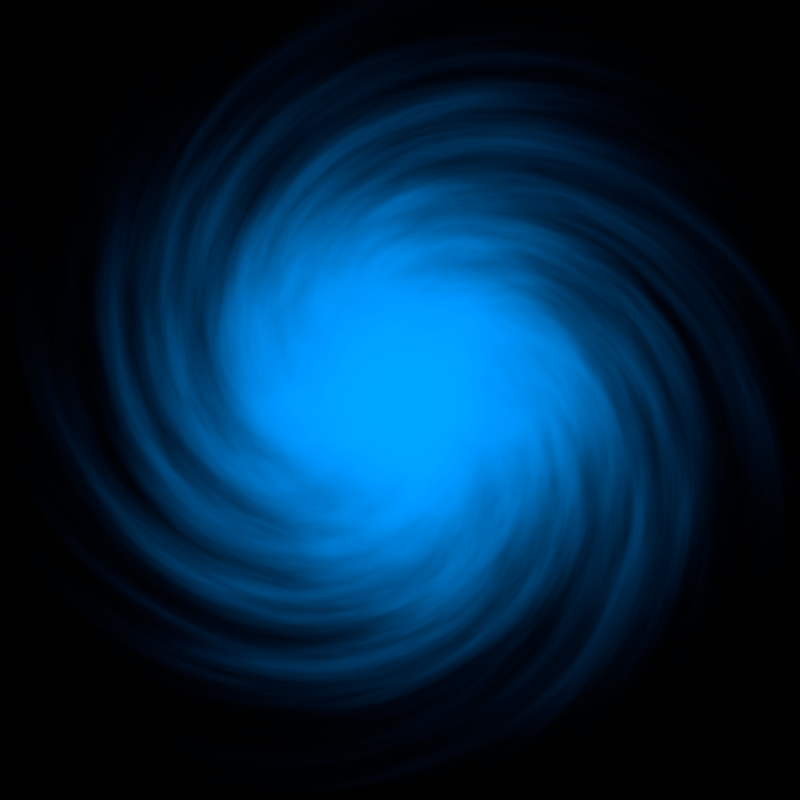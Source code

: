 # Source: crunch.blend  (saved by Blender 2.82.7; exported with 4.5.12 LTS)
import bpy
from mathutils import Matrix  # noqa: F401  (used for matrix-valued properties, if any)

bpy.ops.wm.read_factory_settings(use_empty=True)
scene = bpy.context.scene
scene.name = 'Scene'

# ---- collections
col_collection_1 = bpy.data.collections.new('Collection 1'); scene.collection.children.link(col_collection_1)

# ---- node groups
ng_nodegroup = bpy.data.node_groups.new('NodeGroup', 'ShaderNodeTree')
_s = ng_nodegroup.interface.new_socket(name='Value', in_out='OUTPUT', socket_type='NodeSocketFloat')
_s.min_value = 0.0
_s.max_value = 0.0
_s = ng_nodegroup.interface.new_socket(name='Value', in_out='INPUT', socket_type='NodeSocketFloat')
_s.min_value = -1e+04
_s.max_value = 1e+04
_N = ng_nodegroup.nodes; _L = ng_nodegroup.links
n0 = _N.new('ShaderNodeMath'); n0.name = 'Math.007'; n0.location = (0, 0)
n0.operation = 'SUBTRACT'
n0.inputs[0].default_value = 1.0
n0.inputs[2].default_value = 0.0
n1 = _N.new('NodeGroupInput'); n1.name = 'Group Input'; n1.location = (-217, -35)
n2 = _N.new('NodeGroupOutput'); n2.name = 'Group Output'; n2.location = (181, -40)
_L.new(n0.outputs[0], n2.inputs[0])
_L.new(n1.outputs[0], n0.inputs[1])
n2.is_active_output = True

# ---- world
world_world = bpy.data.worlds.new('World'); scene.world = world_world
world_world.use_nodes = True; world_world.node_tree.nodes.clear()
_N = world_world.node_tree.nodes; _L = world_world.node_tree.links
n0 = _N.new('ShaderNodeMath'); n0.name = 'Math'; n0.location = (825, 312)
n0.operation = 'MULTIPLY'
n0.inputs[2].default_value = 0.0
n1 = _N.new('NodeReroute'); n1.name = 'Reroute'; n1.location = (759, 89)
n1.width = 16
n1.socket_idname = 'NodeSocketFloat'
n2 = _N.new('ShaderNodeMath'); n2.name = 'Math.008'; n2.location = (1026, 89)
n2.operation = 'POWER'
n2.inputs[1].default_value = 1.5
n2.inputs[2].default_value = 0.0
n3 = _N.new('ShaderNodeOutputWorld'); n3.name = 'World Output.001'; n3.location = (89, -312)
n4 = _N.new('ShaderNodeTexCoord'); n4.name = 'Texture Coordinate'; n4.location = (-1093, 424)
n5 = _N.new('ShaderNodeNewGeometry'); n5.name = 'Geometry'; n5.location = (-1115, 67)
n6 = _N.new('ShaderNodeMath'); n6.name = 'Math.003'; n6.location = (-89, 781)
n6.operation = 'MULTIPLY'
n6.inputs[2].default_value = 0.0
n7 = _N.new('ShaderNodeMath'); n7.name = 'Math.005'; n7.location = (-379, 825)
n7.operation = 'MULTIPLY'
n7.inputs[1].default_value = 8.0
n7.inputs[2].default_value = 0.0
n8 = _N.new('ShaderNodeSeparateXYZ'); n8.name = 'Separate XYZ'; n8.location = (-692, 602)
n9 = _N.new('ShaderNodeSeparateXYZ'); n9.name = 'Separate XYZ.001'; n9.location = (-692, 201)
n10 = _N.new('ShaderNodeMath'); n10.name = 'Math.001'; n10.location = (-357, 625)
n10.operation = 'GREATER_THAN'
n10.inputs[1].default_value = 0.0
n10.inputs[2].default_value = 0.0
n11 = _N.new('ShaderNodeCombineXYZ'); n11.name = 'Combine XYZ'; n11.location = (134, 759)
n12 = _N.new('ShaderNodeMath'); n12.name = 'Math.009'; n12.location = (1182, 67)
n12.operation = 'MULTIPLY'
n12.inputs[1].default_value = 35.0
n12.inputs[2].default_value = 0.0
n13 = _N.new('NodeReroute'); n13.name = 'Reroute.001'; n13.location = (-759, 312)
n13.width = 16
n13.socket_idname = 'NodeSocketVector'
n14 = _N.new('ShaderNodeMapping'); n14.name = 'Mapping'; n14.location = (312, 491)
n15 = _N.new('ShaderNodeTexNoise'); n15.name = 'Noise Texture'; n15.location = (580, 469)
n15.inputs[3].default_value = 16.0
n16 = _N.new('ShaderNodeMath'); n16.name = 'Math.006'; n16.location = (1361, 290)
n16.operation = 'POWER'
n16.inputs[2].default_value = 0.0
n17 = _N.new('NodeReroute'); n17.name = 'Reroute.002'; n17.location = (134, 446)
n17.width = 16
n17.socket_idname = 'NodeSocketVector'
n18 = _N.new('ShaderNodeMapping'); n18.name = 'Mapping.001'; n18.location = (1874, 1517)
n19 = _N.new('ShaderNodeOutputWorld'); n19.name = 'World Output'; n19.location = (3458, 201)
n20 = _N.new('ShaderNodeBackground'); n20.name = 'Background'; n20.location = (3213, 335)
n21 = _N.new('ShaderNodeMix'); n21.name = 'Mix'; n21.location = (2722, 535)
n21.data_type = 'RGBA'
n21.inputs[6].default_value = (0.0, 0.0, 0.0, 1.0)
n22 = _N.new('ShaderNodeMix'); n22.name = 'Mix.001'; n22.location = (2499, 268)
n22.data_type = 'RGBA'
n23 = _N.new('ShaderNodeGroup'); n23.name = 'Invert'; n23.location = (848, 67)
n23.label = 'Invert'
n23.node_tree = ng_nodegroup
n24 = _N.new('ShaderNodeBump'); n24.name = 'Bump'; n24.location = (1606, 513)
n24.invert = True
n24.inputs[0].default_value = 0.02974
n24.inputs[1].default_value = 0.5
n24.inputs[2].default_value = 1.0
n25 = _N.new('ShaderNodeSeparateXYZ'); n25.name = 'Separate XYZ.002'; n25.location = (1762, 513)
n26 = _N.new('ShaderNodeMath'); n26.name = 'Math.010'; n26.location = (1919, 513)
n26.operation = 'POWER'
n26.inputs[1].default_value = 14.8
n26.inputs[2].default_value = 0.0
n27 = _N.new('ShaderNodeHueSaturation'); n27.name = 'Hue Saturation Value.001'; n27.location = (2209, -89)
n27.inputs[2].default_value = 2.0
n27.inputs[4].default_value = (1.0, 0.8902, 0.3545, 1.0)
n28 = _N.new('ShaderNodeHueSaturation'); n28.name = 'Hue Saturation Value'; n28.location = (2209, 112)
n28.inputs[1].default_value = 2.0
n28.inputs[2].default_value = 2.0
n28.inputs[4].default_value = (0.0001858, 0.1954, 0.628, 1.0)
_L.new(n15.outputs[0], n0.inputs[0])
_L.new(n0.outputs[0], n16.inputs[0])
_L.new(n13.outputs[0], n8.inputs[0])
_L.new(n8.outputs[0], n10.inputs[0])
_L.new(n14.outputs[0], n15.inputs[0])
_L.new(n17.outputs[0], n14.inputs[0])
_L.new(n1.outputs[0], n0.inputs[1])
_L.new(n11.outputs[0], n14.inputs[2])
_L.new(n6.outputs[0], n11.inputs[0])
_L.new(n8.outputs[0], n7.inputs[0])
_L.new(n10.outputs[0], n6.inputs[1])
_L.new(n7.outputs[0], n6.inputs[0])
_L.new(n23.outputs[0], n2.inputs[0])
_L.new(n1.outputs[0], n23.inputs[0])
_L.new(n2.outputs[0], n12.inputs[0])
_L.new(n12.outputs[0], n16.inputs[1])
_L.new(n4.outputs[0], n13.inputs[0])
_L.new(n13.outputs[0], n9.inputs[0])
_L.new(n9.outputs[0], n1.inputs[0])
_L.new(n20.outputs[0], n19.inputs[0])
_L.new(n24.outputs[0], n25.inputs[0])
_L.new(n25.outputs[0], n26.inputs[0])
_L.new(n17.outputs[0], n24.inputs[4])
_L.new(n16.outputs[0], n24.inputs[3])
_L.new(n21.outputs[2], n20.inputs[0])
_L.new(n16.outputs[0], n21.inputs[0])
_L.new(n22.outputs[2], n21.inputs[7])
_L.new(n26.outputs[0], n22.inputs[0])
_L.new(n28.outputs[0], n22.inputs[6])
_L.new(n27.outputs[0], n22.inputs[7])
_L.new(n13.outputs[0], n17.inputs[0])
n19.is_active_output = True
world_world.color = (0.05088, 0.05088, 0.05088)
world_world.use_sun_shadow = False
world_world.sun_shadow_jitter_overblur = 0.0
world_world.cycles.sampling_method = 'MANUAL'

# ---- cameras
cam_camera = bpy.data.cameras.new('Camera')
cam_camera.lens = 15.0

# ---- objects
ob_camera = bpy.data.objects.new('Camera', cam_camera)

# ---- transforms, parenting, visibility, modifiers, constraints
ob_camera.location = (0.0, 0.0, 0.0)
ob_camera.rotation_euler = (4.712, 3.142, 1.571)
ob_camera.lineart.crease_threshold = 0.0

# ---- collection membership
scene.collection.objects.link(ob_camera)

# ---- scene / render settings (as saved in the file)
scene.camera = ob_camera
scene.frame_start = 1; scene.frame_end = 250; scene.frame_set(2)
scene.render.engine = 'CYCLES'
scene.render.image_settings.color_depth = '16'
scene.render.image_settings.compression = 0
scene.render.resolution_x = 1024
scene.render.resolution_y = 1024
scene.render.resolution_percentage = 50
scene.render.dither_intensity = 0.0
scene.cycles.use_denoising = False
scene.cycles.samples = 2
scene.cycles.sampling_pattern = 'TABULATED_SOBOL'
scene.cycles.use_adaptive_sampling = False
scene.cycles.use_light_tree = False
scene.cycles.blur_glossy = 0.0
scene.cycles.sample_clamp_indirect = 0.0
scene.view_settings.view_transform = 'Standard'
bpy.context.view_layer.update()

# ---- added for rendering (the .blend has no usable light): sun
light_auto_sun = bpy.data.lights.new('AutoSun', 'SUN')
light_auto_sun.energy = 3.0
light_auto_sun.angle = 0.0523599
ob_auto_sun = bpy.data.objects.new('AutoSun', light_auto_sun)
scene.collection.objects.link(ob_auto_sun)
ob_auto_sun.rotation_euler = (0.872665, 0.174533, 0.523599)
bpy.context.view_layer.update()
